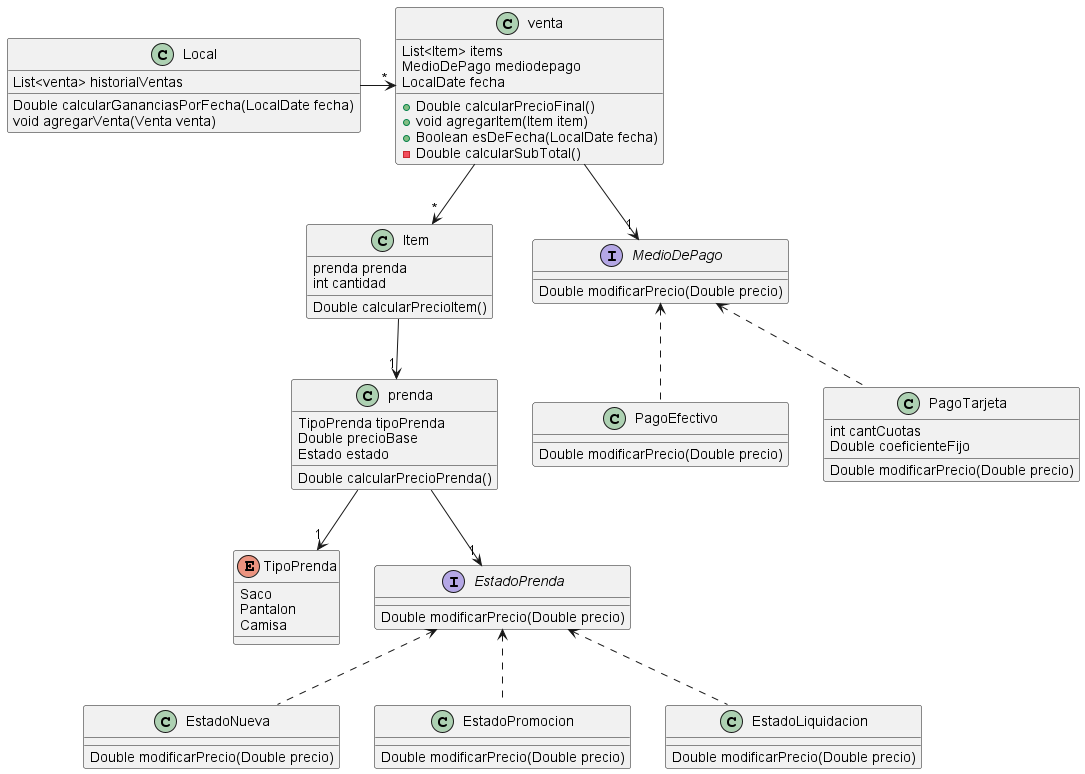

The diagram above was rendered by PlantUML. Its source (embedded in the PNG):
@startuml

class Local{
  List<venta> historialVentas
  Double calcularGananciasPorFecha(LocalDate fecha)
  void agregarVenta(Venta venta)
}

class venta{
  List<Item> items
  MedioDePago mediodepago
  LocalDate fecha
  + Double calcularPrecioFinal()
  + void agregarItem(Item item)
  + Boolean esDeFecha(LocalDate fecha)
  - Double calcularSubTotal()
}

Local -right->"*" venta

class Item{
  prenda prenda
  int cantidad
  Double calcularPrecioItem()
}

venta -->"*" Item

enum TipoPrenda{
  Saco
  Pantalon
  Camisa
}

prenda -->"1" TipoPrenda

class prenda{
  TipoPrenda tipoPrenda
  Double precioBase
  Estado estado
  Double calcularPrecioPrenda()
}

Item -->"1" prenda

interface EstadoPrenda{
  Double modificarPrecio(Double precio)
}

prenda -->"1" EstadoPrenda

class EstadoNueva{
    Double modificarPrecio(Double precio)
}

class EstadoPromocion{
  Double modificarPrecio(Double precio)
}

class EstadoLiquidacion{
    Double modificarPrecio(Double precio)
}

EstadoPrenda <.- EstadoNueva
EstadoPrenda <.- EstadoPromocion
EstadoPrenda <.- EstadoLiquidacion

interface MedioDePago{
  Double modificarPrecio(Double precio)
}

venta -->"1" MedioDePago

class PagoEfectivo{
    Double modificarPrecio(Double precio)
}


class PagoTarjeta{
  int cantCuotas
  Double coeficienteFijo
  Double modificarPrecio(Double precio)
}

MedioDePago <.- PagoEfectivo
MedioDePago <.- PagoTarjeta
@enduml